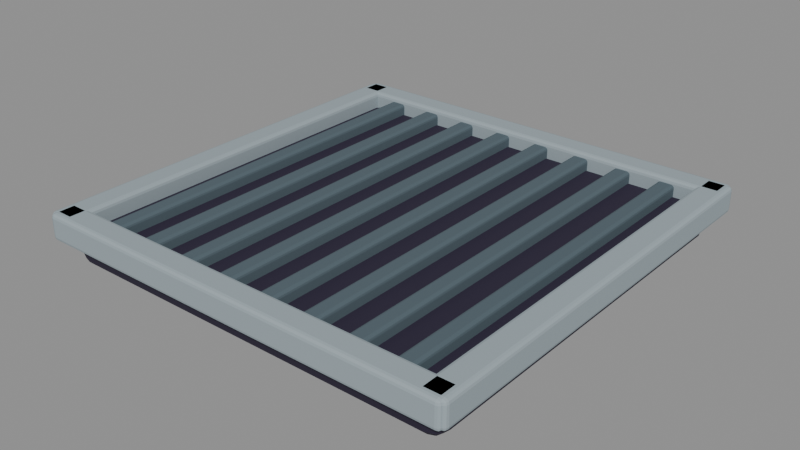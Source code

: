 # Source: drain_grate.blend  (saved by Blender 5.1.30; exported with 4.5.12 LTS)
import bpy
from mathutils import Matrix  # noqa: F401  (used for matrix-valued properties, if any)

bpy.ops.wm.read_factory_settings(use_empty=True)
scene = bpy.context.scene
scene.name = 'Scene'

# ---- materials (node trees are filled in below, after node groups)
mat_ink = bpy.data.materials.new('ink')
mat_ink.diffuse_color = (0.02956, 0.02315, 0.04667, 1.0)
mat_steel = bpy.data.materials.new('steel')
mat_steel.diffuse_color = (0.3231, 0.3864, 0.4179, 1.0)
mat_steel_dark = bpy.data.materials.new('steel_dark')
mat_steel_dark.diffuse_color = (0.08866, 0.1248, 0.147, 1.0)

# ---- material node trees
mat_ink.use_nodes = True; mat_ink.node_tree.nodes.clear()
_N = mat_ink.node_tree.nodes; _L = mat_ink.node_tree.links
n0 = _N.new('ShaderNodeBsdfPrincipled'); n0.name = 'Principled BSDF'; n0.location = (-200, 100)
n0.inputs[0].default_value = (0.02956, 0.02315, 0.04667, 1.0)
n0.inputs[2].default_value = 0.77
n0.inputs[13].default_value = 0.25
n1 = _N.new('ShaderNodeOutputMaterial'); n1.name = 'Material Output'; n1.location = (200, 100)
_L.new(n0.outputs[0], n1.inputs[0])
n1.is_active_output = True
mat_steel.use_nodes = True; mat_steel.node_tree.nodes.clear()
_N = mat_steel.node_tree.nodes; _L = mat_steel.node_tree.links
n0 = _N.new('ShaderNodeBsdfPrincipled'); n0.name = 'Principled BSDF'; n0.location = (-200, 100)
n0.inputs[0].default_value = (0.3231, 0.3864, 0.4179, 1.0)
n0.inputs[2].default_value = 0.8
n0.inputs[13].default_value = 0.25
n1 = _N.new('ShaderNodeOutputMaterial'); n1.name = 'Material Output'; n1.location = (200, 100)
_L.new(n0.outputs[0], n1.inputs[0])
n1.is_active_output = True
mat_steel_dark.use_nodes = True; mat_steel_dark.node_tree.nodes.clear()
_N = mat_steel_dark.node_tree.nodes; _L = mat_steel_dark.node_tree.links
n0 = _N.new('ShaderNodeBsdfPrincipled'); n0.name = 'Principled BSDF'; n0.location = (-200, 100)
n0.inputs[0].default_value = (0.08866, 0.1248, 0.147, 1.0)
n0.inputs[2].default_value = 0.8
n0.inputs[13].default_value = 0.25
n1 = _N.new('ShaderNodeOutputMaterial'); n1.name = 'Material Output'; n1.location = (200, 100)
_L.new(n0.outputs[0], n1.inputs[0])
n1.is_active_output = True

# ---- meshes
me_recess = bpy.data.meshes.new('Recess')
me_recess.from_pydata([(-0.19, -0.19, -0.0175), (-0.19, -0.19, 0.0175), (-0.19, 0.19, -0.0175), (-0.19, 0.19, 0.0175), (0.19, -0.19, -0.0175), (0.19, -0.19, 0.0175), (0.19, 0.19, -0.0175), (0.19, 0.19, 0.0175)], [], [(0, 1, 3, 2), (2, 3, 7, 6), (6, 7, 5, 4), (4, 5, 1, 0), (2, 6, 4, 0), (7, 3, 1, 5)])
me_recess.materials.append(mat_ink)
me_recess.update()
me_frame = bpy.data.meshes.new('Frame')
me_frame.from_pydata([(-0.0125, -0.2, -0.0125), (-0.0125, -0.2, 0.0125), (-0.0125, 0.2, -0.0125), (-0.0125, 0.2, 0.0125), (0.0125, -0.2, -0.0125), (0.0125, -0.2, 0.0125), (0.0125, 0.2, -0.0125), (0.0125, 0.2, 0.0125)], [], [(0, 1, 3, 2), (2, 3, 7, 6), (6, 7, 5, 4), (4, 5, 1, 0), (2, 6, 4, 0), (7, 3, 1, 5)])
me_frame.materials.append(mat_steel)
me_frame.update()
me_frame_001 = bpy.data.meshes.new('Frame.001')
me_frame_001.from_pydata([(-0.0125, -0.2, -0.0125), (-0.0125, -0.2, 0.0125), (-0.0125, 0.2, -0.0125), (-0.0125, 0.2, 0.0125), (0.0125, -0.2, -0.0125), (0.0125, -0.2, 0.0125), (0.0125, 0.2, -0.0125), (0.0125, 0.2, 0.0125)], [], [(0, 1, 3, 2), (2, 3, 7, 6), (6, 7, 5, 4), (4, 5, 1, 0), (2, 6, 4, 0), (7, 3, 1, 5)])
me_frame_001.materials.append(mat_steel)
me_frame_001.update()
me_frame_002 = bpy.data.meshes.new('Frame.002')
me_frame_002.from_pydata([(-0.2, -0.0125, -0.0125), (-0.2, -0.0125, 0.0125), (-0.2, 0.0125, -0.0125), (-0.2, 0.0125, 0.0125), (0.2, -0.0125, -0.0125), (0.2, -0.0125, 0.0125), (0.2, 0.0125, -0.0125), (0.2, 0.0125, 0.0125)], [], [(0, 1, 3, 2), (2, 3, 7, 6), (6, 7, 5, 4), (4, 5, 1, 0), (2, 6, 4, 0), (7, 3, 1, 5)])
me_frame_002.materials.append(mat_steel)
me_frame_002.update()
me_frame_003 = bpy.data.meshes.new('Frame.003')
me_frame_003.from_pydata([(-0.2, -0.0125, -0.0125), (-0.2, -0.0125, 0.0125), (-0.2, 0.0125, -0.0125), (-0.2, 0.0125, 0.0125), (0.2, -0.0125, -0.0125), (0.2, -0.0125, 0.0125), (0.2, 0.0125, -0.0125), (0.2, 0.0125, 0.0125)], [], [(0, 1, 3, 2), (2, 3, 7, 6), (6, 7, 5, 4), (4, 5, 1, 0), (2, 6, 4, 0), (7, 3, 1, 5)])
me_frame_003.materials.append(mat_steel)
me_frame_003.update()
me_grate_bar = bpy.data.meshes.new('Grate_bar')
me_grate_bar.from_pydata([(-0.008, -0.18, -0.01), (-0.008, -0.18, 0.01), (-0.008, 0.18, -0.01), (-0.008, 0.18, 0.01), (0.008, -0.18, -0.01), (0.008, -0.18, 0.01), (0.008, 0.18, -0.01), (0.008, 0.18, 0.01)], [], [(0, 1, 3, 2), (2, 3, 7, 6), (6, 7, 5, 4), (4, 5, 1, 0), (2, 6, 4, 0), (7, 3, 1, 5)])
me_grate_bar.materials.append(mat_steel_dark)
me_grate_bar.update()
me_grate_bar_001 = bpy.data.meshes.new('Grate_bar.001')
me_grate_bar_001.from_pydata([(-0.008, -0.18, -0.01), (-0.008, -0.18, 0.01), (-0.008, 0.18, -0.01), (-0.008, 0.18, 0.01), (0.008, -0.18, -0.01), (0.008, -0.18, 0.01), (0.008, 0.18, -0.01), (0.008, 0.18, 0.01)], [], [(0, 1, 3, 2), (2, 3, 7, 6), (6, 7, 5, 4), (4, 5, 1, 0), (2, 6, 4, 0), (7, 3, 1, 5)])
me_grate_bar_001.materials.append(mat_steel_dark)
me_grate_bar_001.update()
me_grate_bar_002 = bpy.data.meshes.new('Grate_bar.002')
me_grate_bar_002.from_pydata([(-0.008, -0.18, -0.01), (-0.008, -0.18, 0.01), (-0.008, 0.18, -0.01), (-0.008, 0.18, 0.01), (0.008, -0.18, -0.01), (0.008, -0.18, 0.01), (0.008, 0.18, -0.01), (0.008, 0.18, 0.01)], [], [(0, 1, 3, 2), (2, 3, 7, 6), (6, 7, 5, 4), (4, 5, 1, 0), (2, 6, 4, 0), (7, 3, 1, 5)])
me_grate_bar_002.materials.append(mat_steel_dark)
me_grate_bar_002.update()
me_grate_bar_003 = bpy.data.meshes.new('Grate_bar.003')
me_grate_bar_003.from_pydata([(-0.008, -0.18, -0.01), (-0.008, -0.18, 0.01), (-0.008, 0.18, -0.01), (-0.008, 0.18, 0.01), (0.008, -0.18, -0.01), (0.008, -0.18, 0.01), (0.008, 0.18, -0.01), (0.008, 0.18, 0.01)], [], [(0, 1, 3, 2), (2, 3, 7, 6), (6, 7, 5, 4), (4, 5, 1, 0), (2, 6, 4, 0), (7, 3, 1, 5)])
me_grate_bar_003.materials.append(mat_steel_dark)
me_grate_bar_003.update()
me_grate_bar_004 = bpy.data.meshes.new('Grate_bar.004')
me_grate_bar_004.from_pydata([(-0.008, -0.18, -0.01), (-0.008, -0.18, 0.01), (-0.008, 0.18, -0.01), (-0.008, 0.18, 0.01), (0.008, -0.18, -0.01), (0.008, -0.18, 0.01), (0.008, 0.18, -0.01), (0.008, 0.18, 0.01)], [], [(0, 1, 3, 2), (2, 3, 7, 6), (6, 7, 5, 4), (4, 5, 1, 0), (2, 6, 4, 0), (7, 3, 1, 5)])
me_grate_bar_004.materials.append(mat_steel_dark)
me_grate_bar_004.update()
me_grate_bar_005 = bpy.data.meshes.new('Grate_bar.005')
me_grate_bar_005.from_pydata([(-0.008, -0.18, -0.01), (-0.008, -0.18, 0.01), (-0.008, 0.18, -0.01), (-0.008, 0.18, 0.01), (0.008, -0.18, -0.01), (0.008, -0.18, 0.01), (0.008, 0.18, -0.01), (0.008, 0.18, 0.01)], [], [(0, 1, 3, 2), (2, 3, 7, 6), (6, 7, 5, 4), (4, 5, 1, 0), (2, 6, 4, 0), (7, 3, 1, 5)])
me_grate_bar_005.materials.append(mat_steel_dark)
me_grate_bar_005.update()
me_grate_bar_006 = bpy.data.meshes.new('Grate_bar.006')
me_grate_bar_006.from_pydata([(-0.008, -0.18, -0.01), (-0.008, -0.18, 0.01), (-0.008, 0.18, -0.01), (-0.008, 0.18, 0.01), (0.008, -0.18, -0.01), (0.008, -0.18, 0.01), (0.008, 0.18, -0.01), (0.008, 0.18, 0.01)], [], [(0, 1, 3, 2), (2, 3, 7, 6), (6, 7, 5, 4), (4, 5, 1, 0), (2, 6, 4, 0), (7, 3, 1, 5)])
me_grate_bar_006.materials.append(mat_steel_dark)
me_grate_bar_006.update()
me_grate_bar_007 = bpy.data.meshes.new('Grate_bar.007')
me_grate_bar_007.from_pydata([(-0.008, -0.18, -0.01), (-0.008, -0.18, 0.01), (-0.008, 0.18, -0.01), (-0.008, 0.18, 0.01), (0.008, -0.18, -0.01), (0.008, -0.18, 0.01), (0.008, 0.18, -0.01), (0.008, 0.18, 0.01)], [], [(0, 1, 3, 2), (2, 3, 7, 6), (6, 7, 5, 4), (4, 5, 1, 0), (2, 6, 4, 0), (7, 3, 1, 5)])
me_grate_bar_007.materials.append(mat_steel_dark)
me_grate_bar_007.update()

# ---- objects
ob_draingrate = bpy.data.objects.new('DrainGrate', None)
ob_recess = bpy.data.objects.new('Recess', me_recess)
ob_frame = bpy.data.objects.new('Frame', me_frame)
ob_frame_001 = bpy.data.objects.new('Frame.001', me_frame_001)
ob_frame_002 = bpy.data.objects.new('Frame.002', me_frame_002)
ob_frame_003 = bpy.data.objects.new('Frame.003', me_frame_003)
ob_grate_bar = bpy.data.objects.new('Grate_bar', me_grate_bar)
ob_grate_bar_001 = bpy.data.objects.new('Grate_bar.001', me_grate_bar_001)
ob_grate_bar_002 = bpy.data.objects.new('Grate_bar.002', me_grate_bar_002)
ob_grate_bar_003 = bpy.data.objects.new('Grate_bar.003', me_grate_bar_003)
ob_grate_bar_004 = bpy.data.objects.new('Grate_bar.004', me_grate_bar_004)
ob_grate_bar_005 = bpy.data.objects.new('Grate_bar.005', me_grate_bar_005)
ob_grate_bar_006 = bpy.data.objects.new('Grate_bar.006', me_grate_bar_006)
ob_grate_bar_007 = bpy.data.objects.new('Grate_bar.007', me_grate_bar_007)

# ---- transforms, parenting, visibility, modifiers, constraints
ob_draingrate.location = (0.0, 0.0, 0.0)
ob_draingrate.empty_display_size = 0.05
ob_recess.parent = ob_draingrate
ob_recess.location = (0.0, 0.0, -0.018)
_m = ob_recess.modifiers.new('Bevel', 'BEVEL')
_m.width = 0.015
_m.width_pct = 0.015
_m.segments = 3
_m.angle_limit = 0.6109
ob_frame.parent = ob_draingrate
ob_frame.location = (-0.19, 0.0, 0.002)
_m = ob_frame.modifiers.new('Bevel', 'BEVEL')
_m.width = 0.004
_m.width_pct = 0.004
_m.segments = 3
_m.angle_limit = 0.6109
ob_frame_001.parent = ob_draingrate
ob_frame_001.location = (0.19, 0.0, 0.002)
_m = ob_frame_001.modifiers.new('Bevel', 'BEVEL')
_m.width = 0.004
_m.width_pct = 0.004
_m.segments = 3
_m.angle_limit = 0.6109
ob_frame_002.parent = ob_draingrate
ob_frame_002.location = (0.0, 0.19, 0.002)
_m = ob_frame_002.modifiers.new('Bevel', 'BEVEL')
_m.width = 0.004
_m.width_pct = 0.004
_m.segments = 3
_m.angle_limit = 0.6109
ob_frame_003.parent = ob_draingrate
ob_frame_003.location = (0.0, -0.19, 0.002)
_m = ob_frame_003.modifiers.new('Bevel', 'BEVEL')
_m.width = 0.004
_m.width_pct = 0.004
_m.segments = 3
_m.angle_limit = 0.6109
ob_grate_bar.parent = ob_draingrate
ob_grate_bar.location = (-0.15, 0.0, 0.0)
_m = ob_grate_bar.modifiers.new('Bevel', 'BEVEL')
_m.width = 0.003
_m.width_pct = 0.003
_m.segments = 3
_m.angle_limit = 0.6109
ob_grate_bar_001.parent = ob_draingrate
ob_grate_bar_001.location = (-0.107, 0.0, 0.0)
_m = ob_grate_bar_001.modifiers.new('Bevel', 'BEVEL')
_m.width = 0.003
_m.width_pct = 0.003
_m.segments = 3
_m.angle_limit = 0.6109
ob_grate_bar_002.parent = ob_draingrate
ob_grate_bar_002.location = (-0.064, 0.0, 0.0)
_m = ob_grate_bar_002.modifiers.new('Bevel', 'BEVEL')
_m.width = 0.003
_m.width_pct = 0.003
_m.segments = 3
_m.angle_limit = 0.6109
ob_grate_bar_003.parent = ob_draingrate
ob_grate_bar_003.location = (-0.021, 0.0, 0.0)
_m = ob_grate_bar_003.modifiers.new('Bevel', 'BEVEL')
_m.width = 0.003
_m.width_pct = 0.003
_m.segments = 3
_m.angle_limit = 0.6109
ob_grate_bar_004.parent = ob_draingrate
ob_grate_bar_004.location = (0.022, 0.0, 0.0)
_m = ob_grate_bar_004.modifiers.new('Bevel', 'BEVEL')
_m.width = 0.003
_m.width_pct = 0.003
_m.segments = 3
_m.angle_limit = 0.6109
ob_grate_bar_005.parent = ob_draingrate
ob_grate_bar_005.location = (0.065, 0.0, 0.0)
_m = ob_grate_bar_005.modifiers.new('Bevel', 'BEVEL')
_m.width = 0.003
_m.width_pct = 0.003
_m.segments = 3
_m.angle_limit = 0.6109
ob_grate_bar_006.parent = ob_draingrate
ob_grate_bar_006.location = (0.108, 0.0, 0.0)
_m = ob_grate_bar_006.modifiers.new('Bevel', 'BEVEL')
_m.width = 0.003
_m.width_pct = 0.003
_m.segments = 3
_m.angle_limit = 0.6109
ob_grate_bar_007.parent = ob_draingrate
ob_grate_bar_007.location = (0.151, 0.0, 0.0)
_m = ob_grate_bar_007.modifiers.new('Bevel', 'BEVEL')
_m.width = 0.003
_m.width_pct = 0.003
_m.segments = 3
_m.angle_limit = 0.6109

# ---- collection membership
scene.collection.objects.link(ob_draingrate)
scene.collection.objects.link(ob_recess)
scene.collection.objects.link(ob_frame)
scene.collection.objects.link(ob_frame_001)
scene.collection.objects.link(ob_frame_002)
scene.collection.objects.link(ob_frame_003)
scene.collection.objects.link(ob_grate_bar)
scene.collection.objects.link(ob_grate_bar_001)
scene.collection.objects.link(ob_grate_bar_002)
scene.collection.objects.link(ob_grate_bar_003)
scene.collection.objects.link(ob_grate_bar_004)
scene.collection.objects.link(ob_grate_bar_005)
scene.collection.objects.link(ob_grate_bar_006)
scene.collection.objects.link(ob_grate_bar_007)

# ---- scene / render settings (as saved in the file)
scene.frame_start = 1; scene.frame_end = 250; scene.frame_set(1)
scene.render.engine = 'BLENDER_EEVEE_NEXT'
scene.render.bake_bias = 0.0
scene.render.bake_samples = 0
scene.cycles.sampling_pattern = 'TABULATED_SOBOL'
scene.eevee.use_volume_custom_range = False
bpy.context.view_layer.update()

# ---- added for rendering (the .blend has no active camera and no usable light): camera, sun + grey world if the file has none
cam_auto = bpy.data.cameras.new('AutoCamera')
cam_auto.lens = 50.0
cam_auto.sensor_width = 36.0
cam_auto.clip_end = 1000.0
ob_auto_camera = bpy.data.objects.new('AutoCamera', cam_auto)
scene.collection.objects.link(ob_auto_camera)
ob_auto_camera.location = (0.531944, -0.638333, 0.415055)
ob_auto_camera.rotation_euler = (1.09748, -7.21219e-08, 0.694738)
scene.camera = ob_auto_camera
light_auto_sun = bpy.data.lights.new('AutoSun', 'SUN')
light_auto_sun.energy = 3.0
light_auto_sun.angle = 0.0523599
ob_auto_sun = bpy.data.objects.new('AutoSun', light_auto_sun)
scene.collection.objects.link(ob_auto_sun)
ob_auto_sun.rotation_euler = (0.872665, 0.174533, 0.523599)
if scene.world is None:
    world_auto = bpy.data.worlds.new('AutoWorld')
    world_auto.color = (0.3, 0.3, 0.3)
    scene.world = world_auto
bpy.context.view_layer.update()
